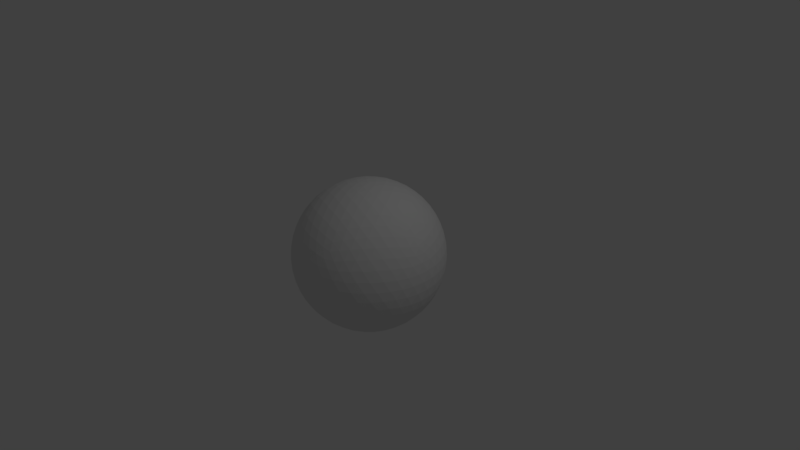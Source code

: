 # Source: InvertedSphere.blend  (saved by Blender 2.79.0; exported with 4.5.12 LTS)
import bpy
from mathutils import Matrix  # noqa: F401  (used for matrix-valued properties, if any)

bpy.ops.wm.read_factory_settings(use_empty=True)
scene = bpy.context.scene
scene.name = 'Scene'

# ---- collections
col_collection_1 = bpy.data.collections.new('Collection 1'); scene.collection.children.link(col_collection_1)

# ---- world
world_world = bpy.data.worlds.new('World'); scene.world = world_world
world_world.color = (0.05088, 0.05088, 0.05088)
world_world.use_sun_shadow = False
world_world.sun_shadow_jitter_overblur = 0.0
world_world.cycles.sampling_method = 'MANUAL'

# ---- cameras
cam_camera = bpy.data.cameras.new('Camera')
cam_camera.clip_end = 100.0
cam_camera.lens = 35.0
cam_camera.sensor_width = 32.0
cam_camera.sensor_height = 18.0
cam_camera.ortho_scale = 7.314
cam_camera.dof.focus_distance = 0.0
cam_camera.dof.aperture_fstop = 128.0

# ---- lights
light_lamp = bpy.data.lights.new('Lamp', 'POINT')
light_lamp.transmission_factor = 0.0
light_lamp.cutoff_distance = 30.0
light_lamp.energy = 100.0
light_lamp.shadow_buffer_clip_start = 1.001
light_lamp.shadow_soft_size = 0.1
light_lamp.shadow_maximum_resolution = 0.006
light_lamp.use_absolute_resolution = True

# ---- meshes
me_icosphere = bpy.data.meshes.new('Icosphere')
me_icosphere.from_pydata([(0.0, 0.0, -1.0), (0.7236, -0.5257, -0.4472), (-0.2764, -0.8506, -0.4472), (-0.8944, 0.0, -0.4472), (-0.2764, 0.8506, -0.4472), (0.7236, 0.5257, -0.4472), (0.2764, -0.8506, 0.4472), (-0.7236, -0.5257, 0.4472), (-0.7236, 0.5257, 0.4472), (0.2764, 0.8506, 0.4472), (0.8944, 0.0, 0.4472), (0.0, 0.0, 1.0), (-0.2579, -0.7939, -0.5507), (-0.2328, -0.7166, -0.6575), (-0.2007, -0.6177, -0.7604), (-0.1625, -0.5, -0.8507), (-0.1204, -0.3706, -0.921), (-0.07761, -0.2389, -0.9679), (-0.03685, -0.1134, -0.9929), (0.09647, -0.07009, -0.9929), (0.2032, -0.1476, -0.9679), (0.3153, -0.229, -0.921), (0.4253, -0.309, -0.8507), (0.5254, -0.3817, -0.7604), (0.6095, -0.4429, -0.6575), (0.6753, -0.4906, -0.5507), (0.6385, -0.604, -0.477), (0.5319, -0.6817, -0.5023), (0.405, -0.7523, -0.5196), (0.2629, -0.809, -0.5257), (0.1146, -0.8467, -0.5196), (-0.02964, -0.8642, -0.5023), (-0.1615, -0.864, -0.477), (0.7718, 0.4205, -0.477), (0.8127, 0.2952, -0.5023), (0.8407, 0.1527, -0.5196), (0.8506, -1.752e-08, -0.5257), (0.8407, -0.1527, -0.5196), (0.8127, -0.2952, -0.5023), (0.7718, -0.4205, -0.477), (0.09647, 0.07009, -0.9929), (0.2032, 0.1476, -0.9679), (0.3153, 0.229, -0.921), (0.4253, 0.309, -0.8507), (0.5254, 0.3817, -0.7604), (0.6095, 0.4429, -0.6575), (0.6753, 0.4906, -0.5507), (-0.8347, 0.0, -0.5507), (-0.7534, 0.0, -0.6575), (-0.6495, 0.0, -0.7604), (-0.5257, 0.0, -0.8507), (-0.3897, 0.0, -0.921), (-0.2511, 0.0, -0.9679), (-0.1192, 0.0, -0.9929), (-0.3772, -0.7939, -0.477), (-0.484, -0.7166, -0.5023), (-0.5904, -0.6177, -0.5196), (-0.6882, -0.5, -0.5257), (-0.7699, -0.3706, -0.5196), (-0.8311, -0.2389, -0.5023), (-0.8716, -0.1134, -0.477), (-0.2579, 0.7939, -0.5507), (-0.2328, 0.7166, -0.6575), (-0.2007, 0.6177, -0.7604), (-0.1625, 0.5, -0.8507), (-0.1204, 0.3706, -0.921), (-0.07761, 0.2389, -0.9679), (-0.03685, 0.1134, -0.9929), (-0.8716, 0.1134, -0.477), (-0.8311, 0.2389, -0.5023), (-0.7699, 0.3706, -0.5196), (-0.6882, 0.5, -0.5257), (-0.5904, 0.6177, -0.5196), (-0.484, 0.7166, -0.5023), (-0.3772, 0.7939, -0.477), (-0.1615, 0.864, -0.477), (-0.02964, 0.8642, -0.5023), (0.1146, 0.8467, -0.5196), (0.2629, 0.809, -0.5257), (0.405, 0.7523, -0.5196), (0.5319, 0.6817, -0.5023), (0.6385, 0.604, -0.477), (0.9312, -0.07009, 0.3577), (0.9566, -0.1476, 0.2511), (0.9647, -0.229, 0.1299), (0.9511, -0.309, -8.759e-09), (0.9151, -0.3817, -0.1299), (0.8607, -0.4429, -0.2512), (0.7945, -0.4906, -0.3577), (0.7945, 0.4906, -0.3577), (0.8607, 0.4429, -0.2512), (0.9151, 0.3817, -0.1299), (0.9511, 0.309, 8.759e-09), (0.9647, 0.229, 0.1299), (0.9566, 0.1476, 0.2511), (0.9312, 0.07009, 0.3577), (0.2211, -0.9073, 0.3577), (0.1552, -0.9554, 0.2512), (0.08028, -0.9883, 0.1299), (-8.759e-09, -1.0, -8.759e-09), (-0.08028, -0.9883, -0.1299), (-0.1552, -0.9554, -0.2512), (-0.2211, -0.9073, -0.3577), (0.7122, -0.604, -0.3577), (0.6872, -0.6817, -0.2512), (0.6458, -0.7523, -0.1299), (0.5878, -0.809, 8.759e-09), (0.5159, -0.8467, 0.1299), (0.436, -0.8642, 0.2512), (0.3544, -0.864, 0.3577), (-0.7945, -0.4906, 0.3577), (-0.8607, -0.4429, 0.2512), (-0.9151, -0.3817, 0.1299), (-0.9511, -0.309, -8.759e-09), (-0.9647, -0.229, -0.1299), (-0.9566, -0.1476, -0.2511), (-0.9312, -0.07009, -0.3577), (-0.3544, -0.864, -0.3577), (-0.436, -0.8642, -0.2512), (-0.5159, -0.8467, -0.1299), (-0.5878, -0.809, 8.759e-09), (-0.6458, -0.7523, 0.1299), (-0.6872, -0.6817, 0.2512), (-0.7122, -0.604, 0.3577), (-0.7122, 0.604, 0.3577), (-0.6872, 0.6817, 0.2512), (-0.6458, 0.7523, 0.1299), (-0.5878, 0.809, -8.759e-09), (-0.5159, 0.8467, -0.1299), (-0.436, 0.8642, -0.2512), (-0.3544, 0.864, -0.3577), (-0.9312, 0.07009, -0.3577), (-0.9566, 0.1476, -0.2511), (-0.9647, 0.229, -0.1299), (-0.9511, 0.309, 8.759e-09), (-0.9151, 0.3817, 0.1299), (-0.8607, 0.4429, 0.2512), (-0.7945, 0.4906, 0.3577), (0.3544, 0.864, 0.3577), (0.436, 0.8642, 0.2512), (0.5159, 0.8467, 0.1299), (0.5878, 0.809, -8.759e-09), (0.6458, 0.7523, -0.1299), (0.6872, 0.6817, -0.2512), (0.7122, 0.604, -0.3577), (-0.2211, 0.9073, -0.3577), (-0.1552, 0.9554, -0.2512), (-0.08028, 0.9883, -0.1299), (8.759e-09, 1.0, 8.759e-09), (0.08028, 0.9883, 0.1299), (0.1552, 0.9554, 0.2512), (0.2211, 0.9073, 0.3577), (0.8716, -0.1134, 0.477), (0.8311, -0.2389, 0.5023), (0.7699, -0.3706, 0.5196), (0.6882, -0.5, 0.5257), (0.5904, -0.6177, 0.5196), (0.484, -0.7166, 0.5023), (0.3772, -0.7939, 0.477), (0.1615, -0.864, 0.477), (0.02964, -0.8642, 0.5023), (-0.1146, -0.8467, 0.5196), (-0.2629, -0.809, 0.5257), (-0.405, -0.7523, 0.5196), (-0.5319, -0.6817, 0.5023), (-0.6385, -0.604, 0.477), (-0.7718, -0.4205, 0.477), (-0.8127, -0.2952, 0.5023), (-0.8407, -0.1527, 0.5196), (-0.8506, 1.752e-08, 0.5257), (-0.8407, 0.1527, 0.5196), (-0.8127, 0.2952, 0.5023), (-0.7718, 0.4205, 0.477), (-0.6385, 0.604, 0.477), (-0.5319, 0.6817, 0.5023), (-0.405, 0.7523, 0.5196), (-0.2629, 0.809, 0.5257), (-0.1146, 0.8467, 0.5196), (0.02964, 0.8642, 0.5023), (0.1615, 0.864, 0.477), (0.3772, 0.7939, 0.477), (0.484, 0.7166, 0.5023), (0.5904, 0.6177, 0.5196), (0.6882, 0.5, 0.5257), (0.7699, 0.3706, 0.5196), (0.8311, 0.2389, 0.5023), (0.8716, 0.1134, 0.477), (0.03685, -0.1134, 0.9929), (0.07761, -0.2389, 0.9679), (0.1204, -0.3706, 0.921), (0.1625, -0.5, 0.8507), (0.2007, -0.6177, 0.7604), (0.2328, -0.7166, 0.6575), (0.2579, -0.7939, 0.5507), (0.8347, 0.0, 0.5507), (0.7534, 0.0, 0.6575), (0.6495, 0.0, 0.7604), (0.5257, 0.0, 0.8507), (0.3897, 0.0, 0.921), (0.2511, 0.0, 0.9679), (0.1192, 0.0, 0.9929), (-0.09647, -0.07009, 0.9929), (-0.2032, -0.1476, 0.9679), (-0.3153, -0.229, 0.921), (-0.4253, -0.309, 0.8507), (-0.5254, -0.3817, 0.7604), (-0.6095, -0.4429, 0.6575), (-0.6753, -0.4906, 0.5507), (-0.09647, 0.07009, 0.9929), (-0.2032, 0.1476, 0.9679), (-0.3153, 0.229, 0.921), (-0.4253, 0.309, 0.8507), (-0.5254, 0.3817, 0.7604), (-0.6095, 0.4429, 0.6575), (-0.6753, 0.4906, 0.5507), (0.03685, 0.1134, 0.9929), (0.07761, 0.2389, 0.9679), (0.1204, 0.3706, 0.921), (0.1625, 0.5, 0.8507), (0.2007, 0.6177, 0.7604), (0.2328, 0.7166, 0.6575), (0.2579, 0.7939, 0.5507), (0.1662, 0.1207, 0.9787), (0.3072, 0.1265, 0.9432), (0.2152, 0.253, 0.9432), (0.4514, 0.1297, 0.8829), (0.3618, 0.2629, 0.8944), (0.2629, 0.3892, 0.8829), (0.5878, 0.1297, 0.7985), (0.5067, 0.2664, 0.8199), (0.41, 0.3996, 0.8199), (0.305, 0.5189, 0.7986), (0.7063, 0.1265, 0.6966), (0.6382, 0.2629, 0.7236), (0.55, 0.3996, 0.7334), (0.4472, 0.5257, 0.7236), (0.3386, 0.6326, 0.6966), (0.801, 0.1208, 0.5863), (0.7474, 0.253, 0.6143), (0.6721, 0.3892, 0.6299), (0.5778, 0.5189, 0.6299), (0.4716, 0.6326, 0.6143), (0.3624, 0.7245, 0.5863), (-0.06348, 0.1954, 0.9787), (-0.02541, 0.3312, 0.9432), (-0.1741, 0.2829, 0.9432), (0.0161, 0.4694, 0.8829), (-0.1382, 0.4253, 0.8944), (-0.2889, 0.3703, 0.8829), (0.05825, 0.5991, 0.7986), (-0.09678, 0.5642, 0.8199), (-0.2534, 0.5134, 0.8199), (-0.3993, 0.4504, 0.7986), (0.09791, 0.7108, 0.6966), (-0.05279, 0.6882, 0.7236), (-0.2101, 0.6466, 0.7334), (-0.3618, 0.5878, 0.7236), (-0.497, 0.5175, 0.6966), (0.1327, 0.7991, 0.5863), (-0.009708, 0.789, 0.6143), (-0.1625, 0.7595, 0.6299), (-0.315, 0.7099, 0.6299), (-0.4559, 0.644, 0.6143), (-0.5771, 0.5685, 0.5863), (-0.2054, 0.0, 0.9787), (-0.3229, 0.07819, 0.9432), (-0.3229, -0.07819, 0.9432), (-0.4414, 0.1604, 0.8829), (-0.4472, -1.567e-08, 0.8944), (-0.4414, -0.1604, 0.8829), (-0.5518, 0.2405, 0.7986), (-0.5665, 0.08232, 0.8199), (-0.5665, -0.08232, 0.8199), (-0.5518, -0.2405, 0.7986), (-0.6457, 0.3128, 0.6966), (-0.6708, 0.1625, 0.7236), (-0.6798, -1.662e-08, 0.7334), (-0.6708, -0.1625, 0.7236), (-0.6457, -0.3128, 0.6966), (-0.719, 0.3731, 0.5863), (-0.7534, 0.2346, 0.6143), (-0.7725, 0.08018, 0.6299), (-0.7725, -0.08018, 0.6299), (-0.7534, -0.2346, 0.6143), (-0.719, -0.3731, 0.5863), (-0.06348, -0.1954, 0.9787), (-0.1741, -0.2829, 0.9432), (-0.02541, -0.3312, 0.9432), (-0.2889, -0.3703, 0.8829), (-0.1382, -0.4253, 0.8944), (0.0161, -0.4694, 0.8829), (-0.3993, -0.4504, 0.7986), (-0.2534, -0.5134, 0.8199), (-0.09678, -0.5642, 0.8199), (0.05825, -0.5991, 0.7986), (-0.497, -0.5175, 0.6966), (-0.3618, -0.5878, 0.7236), (-0.2101, -0.6466, 0.7334), (-0.05279, -0.6882, 0.7236), (0.09791, -0.7108, 0.6966), (-0.5771, -0.5685, 0.5863), (-0.4559, -0.644, 0.6143), (-0.315, -0.7099, 0.6299), (-0.1625, -0.7595, 0.6299), (-0.009708, -0.789, 0.6143), (0.1327, -0.7991, 0.5863), (0.1662, -0.1207, 0.9787), (0.2152, -0.253, 0.9432), (0.3072, -0.1265, 0.9432), (0.2629, -0.3892, 0.8829), (0.3618, -0.2629, 0.8944), (0.4514, -0.1297, 0.8829), (0.305, -0.5189, 0.7986), (0.41, -0.3996, 0.8199), (0.5067, -0.2664, 0.8199), (0.5878, -0.1297, 0.7985), (0.3386, -0.6326, 0.6966), (0.4472, -0.5257, 0.7236), (0.55, -0.3996, 0.7334), (0.6382, -0.2629, 0.7236), (0.7063, -0.1265, 0.6966), (0.3624, -0.7245, 0.5863), (0.4716, -0.6326, 0.6143), (0.5778, -0.5189, 0.6299), (0.6721, -0.3892, 0.6299), (0.7474, -0.253, 0.6143), (0.801, -0.1208, 0.5863), (0.9037, 0.1954, 0.3809), (0.9215, 0.2829, 0.2661), (0.855, 0.3312, 0.3991), (0.9189, 0.3703, 0.1364), (0.8618, 0.4253, 0.2764), (0.7824, 0.4694, 0.4092), (0.8928, 0.4504, -3.13e-08), (0.8467, 0.5134, 0.1401), (0.7766, 0.5643, 0.2801), (0.6882, 0.5991, 0.4092), (0.8453, 0.5175, -0.133), (0.809, 0.5878, 0.0), (0.7499, 0.6466, 0.1401), (0.6708, 0.6882, 0.2764), (0.5792, 0.7108, 0.3991), (0.7825, 0.5685, -0.2539), (0.7534, 0.644, -0.133), (0.7043, 0.7099, 5.114e-08), (0.6361, 0.7595, 0.1364), (0.5538, 0.789, 0.2661), (0.4651, 0.7991, 0.3809), (0.09345, 0.9199, 0.3809), (0.0157, 0.9638, 0.2661), (-0.05082, 0.9155, 0.3991), (-0.0682, 0.9883, 0.1364), (-0.1382, 0.9511, 0.2764), (-0.2046, 0.8892, 0.4092), (-0.1525, 0.9883, -3.443e-07), (-0.2266, 0.9639, 0.1401), (-0.2966, 0.913, 0.2801), (-0.3571, 0.8396, 0.4092), (-0.2309, 0.9638, -0.133), (-0.309, 0.9511, -4.92e-07), (-0.3832, 0.913, 0.1401), (-0.4472, 0.8506, 0.2764), (-0.497, 0.7705, 0.3991), (-0.2989, 0.9199, -0.2539), (-0.3797, 0.9155, -0.133), (-0.4575, 0.8892, -3.835e-07), (-0.5257, 0.8396, 0.1364), (-0.5792, 0.7705, 0.2661), (-0.6163, 0.6893, 0.3809), (-0.846, 0.3731, 0.3809), (-0.9118, 0.3128, 0.2661), (-0.8864, 0.2346, 0.3991), (-0.961, 0.2405, 0.1364), (-0.9472, 0.1625, 0.2764), (-0.9089, 0.08018, 0.4092), (-0.9871, 0.1604, 1.095e-07), (-0.9867, 0.08232, 0.1401), (-0.96, -8.034e-08, 0.2801), (-0.9089, -0.08018, 0.4092), (-0.988, 0.07819, -0.133), (-1.0, -3.608e-07, 6.396e-07), (-0.9867, -0.08232, 0.1401), (-0.9472, -0.1625, 0.2764), (-0.8864, -0.2346, 0.3991), (-0.9672, -4.046e-07, -0.2539), (-0.988, -0.07819, -0.133), (-0.9871, -0.1604, 1.457e-06), (-0.961, -0.2405, 0.1364), (-0.9118, -0.3128, 0.2661), (-0.846, -0.3731, 0.3809), (-0.6163, -0.6893, 0.3809), (-0.5792, -0.7705, 0.2661), (-0.497, -0.7705, 0.3991), (-0.5257, -0.8396, 0.1364), (-0.4472, -0.8506, 0.2764), (-0.3571, -0.8396, 0.4092), (-0.4575, -0.8892, -6.26e-07), (-0.3832, -0.913, 0.1401), (-0.2966, -0.913, 0.2801), (-0.2046, -0.8892, 0.4092), (-0.3797, -0.9155, -0.133), (-0.309, -0.9511, -7.872e-07), (-0.2266, -0.9639, 0.1401), (-0.1382, -0.9511, 0.2764), (-0.05082, -0.9155, 0.3991), (-0.2989, -0.9199, -0.2539), (-0.2309, -0.9638, -0.133), (-0.1525, -0.9883, -4.943e-07), (-0.06821, -0.9883, 0.1364), (0.0157, -0.9638, 0.2661), (0.09345, -0.9199, 0.3809), (0.4651, -0.7991, 0.3809), (0.5538, -0.789, 0.2661), (0.5792, -0.7108, 0.3991), (0.6361, -0.7595, 0.1364), (0.6708, -0.6882, 0.2764), (0.6882, -0.5991, 0.4092), (0.7043, -0.7099, -1.095e-06), (0.7499, -0.6466, 0.1401), (0.7766, -0.5643, 0.2801), (0.7824, -0.4694, 0.4092), (0.7534, -0.644, -0.133), (0.809, -0.5878, -1.902e-06), (0.8467, -0.5134, 0.1401), (0.8618, -0.4253, 0.2764), (0.855, -0.3312, 0.3991), (0.7825, -0.5685, -0.2539), (0.8453, -0.5175, -0.133), (0.8928, -0.4504, -2.276e-06), (0.9189, -0.3703, 0.1364), (0.9215, -0.2829, 0.2661), (0.9037, -0.1954, 0.3809), (0.2989, 0.9199, 0.2539), (0.3797, 0.9155, 0.133), (0.2309, 0.9638, 0.133), (0.4575, 0.8892, -4.545e-09), (0.309, 0.9511, -1.307e-14), (0.1525, 0.9883, 4.545e-09), (0.5257, 0.8396, -0.1364), (0.3832, 0.913, -0.1401), (0.2266, 0.9639, -0.1401), (0.06821, 0.9883, -0.1364), (0.5792, 0.7705, -0.2661), (0.4472, 0.8506, -0.2764), (0.2966, 0.913, -0.2801), (0.1382, 0.9511, -0.2764), (-0.0157, 0.9638, -0.2661), (0.6163, 0.6893, -0.3809), (0.497, 0.7705, -0.3991), (0.3571, 0.8396, -0.4092), (0.2046, 0.8892, -0.4092), (0.05082, 0.9155, -0.3991), (-0.09345, 0.9199, -0.3809), (-0.7825, 0.5685, 0.2539), (-0.7534, 0.644, 0.133), (-0.8453, 0.5175, 0.133), (-0.7043, 0.7099, -4.545e-09), (-0.809, 0.5878, -3.922e-14), (-0.8928, 0.4504, 4.545e-09), (-0.6361, 0.7595, -0.1364), (-0.7499, 0.6466, -0.1401), (-0.8467, 0.5134, -0.1401), (-0.9189, 0.3703, -0.1364), (-0.5538, 0.789, -0.2661), (-0.6708, 0.6882, -0.2764), (-0.7766, 0.5643, -0.2801), (-0.8618, 0.4253, -0.2764), (-0.9215, 0.2829, -0.2661), (-0.4651, 0.7991, -0.3809), (-0.5792, 0.7108, -0.3991), (-0.6882, 0.5991, -0.4092), (-0.7824, 0.4694, -0.4092), (-0.855, 0.3312, -0.3991), (-0.9037, 0.1954, -0.3809), (-0.7825, -0.5685, 0.2539), (-0.8453, -0.5175, 0.133), (-0.7534, -0.644, 0.133), (-0.8928, -0.4504, -4.545e-09), (-0.809, -0.5878, 4.016e-14), (-0.7043, -0.7099, 4.545e-09), (-0.9189, -0.3703, -0.1364), (-0.8467, -0.5134, -0.1401), (-0.7499, -0.6466, -0.1401), (-0.6361, -0.7595, -0.1364), (-0.9215, -0.2829, -0.2661), (-0.8618, -0.4253, -0.2764), (-0.7766, -0.5643, -0.2801), (-0.6708, -0.6882, -0.2764), (-0.5538, -0.789, -0.2661), (-0.9037, -0.1954, -0.3809), (-0.855, -0.3312, -0.3991), (-0.7824, -0.4694, -0.4092), (-0.6882, -0.5991, -0.4092), (-0.5792, -0.7108, -0.3991), (-0.4651, -0.7991, -0.3809), (0.2989, -0.9199, 0.2539), (0.2309, -0.9638, 0.133), (0.3797, -0.9155, 0.133), (0.1525, -0.9883, -4.545e-09), (0.309, -0.9511, 1.401e-14), (0.4575, -0.8892, 4.545e-09), (0.06821, -0.9883, -0.1364), (0.2266, -0.9639, -0.1401), (0.3832, -0.913, -0.1401), (0.5257, -0.8396, -0.1364), (-0.0157, -0.9638, -0.2661), (0.1382, -0.9511, -0.2764), (0.2966, -0.913, -0.2801), (0.4472, -0.8506, -0.2764), (0.5792, -0.7705, -0.2661), (-0.09345, -0.9199, -0.3809), (0.05082, -0.9155, -0.3991), (0.2046, -0.8892, -0.4092), (0.3571, -0.8396, -0.4092), (0.497, -0.7705, -0.3991), (0.6163, -0.6893, -0.3809), (0.9672, -1.507e-08, 0.2539), (0.988, -0.07819, 0.133), (0.988, 0.07819, 0.133), (0.9871, -0.1604, -4.545e-09), (1.0, -1.567e-08, 4.669e-16), (0.9871, 0.1604, 4.545e-09), (0.961, -0.2405, -0.1364), (0.9867, -0.08232, -0.1401), (0.9867, 0.08232, -0.1401), (0.961, 0.2405, -0.1364), (0.9118, -0.3128, -0.2661), (0.9472, -0.1625, -0.2764), (0.96, -3.324e-08, -0.2801), (0.9472, 0.1625, -0.2764), (0.9118, 0.3128, -0.2661), (0.846, -0.3731, -0.3809), (0.8864, -0.2346, -0.3991), (0.9089, -0.08018, -0.4092), (0.9089, 0.08018, -0.4092), (0.8864, 0.2346, -0.3991), (0.846, 0.3731, -0.3809), (0.5771, 0.5685, -0.5863), (0.497, 0.5175, -0.6966), (0.4559, 0.644, -0.6143), (0.3993, 0.4504, -0.7986), (0.3618, 0.5878, -0.7236), (0.315, 0.7099, -0.6299), (0.2889, 0.3703, -0.8829), (0.2534, 0.5134, -0.8199), (0.2101, 0.6466, -0.7334), (0.1625, 0.7595, -0.6299), (0.1741, 0.2829, -0.9432), (0.1382, 0.4253, -0.8944), (0.09678, 0.5642, -0.8199), (0.05279, 0.6882, -0.7236), (0.009708, 0.789, -0.6143), (0.06348, 0.1954, -0.9787), (0.02541, 0.3312, -0.9432), (-0.0161, 0.4694, -0.8829), (-0.05825, 0.5991, -0.7986), (-0.09792, 0.7108, -0.6966), (-0.1327, 0.7991, -0.5863), (-0.3624, 0.7245, -0.5863), (-0.3386, 0.6326, -0.6966), (-0.4716, 0.6326, -0.6143), (-0.305, 0.5189, -0.7986), (-0.4472, 0.5257, -0.7236), (-0.5778, 0.5189, -0.6299), (-0.2629, 0.3892, -0.8829), (-0.41, 0.3996, -0.8199), (-0.55, 0.3996, -0.7334), (-0.6721, 0.3892, -0.6299), (-0.2152, 0.253, -0.9432), (-0.3618, 0.2629, -0.8944), (-0.5067, 0.2664, -0.8199), (-0.6382, 0.2629, -0.7236), (-0.7474, 0.253, -0.6143), (-0.1662, 0.1207, -0.9787), (-0.3072, 0.1265, -0.9432), (-0.4514, 0.1297, -0.8829), (-0.5878, 0.1297, -0.7985), (-0.7063, 0.1265, -0.6966), (-0.801, 0.1207, -0.5863), (-0.801, -0.1207, -0.5863), (-0.7063, -0.1265, -0.6966), (-0.7474, -0.253, -0.6143), (-0.5878, -0.1297, -0.7985), (-0.6382, -0.2629, -0.7236), (-0.6721, -0.3892, -0.6299), (-0.4514, -0.1297, -0.8829), (-0.5067, -0.2664, -0.8199), (-0.55, -0.3996, -0.7334), (-0.5778, -0.5189, -0.6299), (-0.3072, -0.1265, -0.9432), (-0.3618, -0.2629, -0.8944), (-0.41, -0.3996, -0.8199), (-0.4472, -0.5257, -0.7236), (-0.4716, -0.6326, -0.6143), (-0.1662, -0.1208, -0.9787), (-0.2152, -0.253, -0.9432), (-0.2629, -0.3892, -0.8829), (-0.305, -0.5189, -0.7986), (-0.3386, -0.6326, -0.6966), (-0.3624, -0.7245, -0.5863), (0.719, 0.3731, -0.5863), (0.7534, 0.2346, -0.6143), (0.6457, 0.3128, -0.6966), (0.7725, 0.08018, -0.6299), (0.6708, 0.1625, -0.7236), (0.5518, 0.2405, -0.7986), (0.7725, -0.08018, -0.6299), (0.6798, -4.82e-07, -0.7334), (0.5665, 0.08232, -0.8199), (0.4414, 0.1604, -0.8829), (0.7534, -0.2346, -0.6143), (0.6708, -0.1625, -0.7236), (0.5665, -0.08232, -0.8199), (0.4472, -7.38e-07, -0.8944), (0.3229, 0.07819, -0.9432), (0.719, -0.3731, -0.5863), (0.6457, -0.3128, -0.6966), (0.5518, -0.2405, -0.7985), (0.4414, -0.1604, -0.8829), (0.3229, -0.07819, -0.9432), (0.2054, -5.632e-07, -0.9787), (-0.1327, -0.7991, -0.5863), (-0.09791, -0.7108, -0.6966), (0.009709, -0.789, -0.6143), (-0.05825, -0.5991, -0.7986), (0.05279, -0.6882, -0.7236), (0.1625, -0.7595, -0.6299), (-0.0161, -0.4694, -0.8829), (0.09678, -0.5642, -0.8199), (0.2101, -0.6466, -0.7334), (0.315, -0.7099, -0.6299), (0.02541, -0.3312, -0.9432), (0.1382, -0.4253, -0.8944), (0.2534, -0.5134, -0.8199), (0.3618, -0.5878, -0.7236), (0.4559, -0.644, -0.6143), (0.06348, -0.1954, -0.9787), (0.1741, -0.2829, -0.9432), (0.2889, -0.3703, -0.8829), (0.3993, -0.4504, -0.7986), (0.497, -0.5175, -0.6966), (0.5771, -0.5685, -0.5863)], [], [(0, 18, 19), (1, 39, 25), (0, 53, 18), (0, 67, 53), (0, 40, 67), (1, 88, 39), (2, 102, 32), (3, 116, 60), (4, 130, 74), (5, 144, 81), (1, 103, 88), (2, 117, 102), (3, 131, 116), (4, 145, 130), (5, 89, 144), (6, 193, 158), (7, 207, 165), (8, 214, 172), (9, 221, 179), (10, 194, 186), (200, 11, 215), (199, 200, 222), (198, 199, 223), (197, 198, 225), (196, 197, 228), (195, 196, 232), (194, 195, 237), (200, 215, 222), (222, 215, 216), (199, 222, 223), (223, 222, 224), (222, 216, 224), (224, 216, 217), (198, 223, 225), (225, 223, 226), (223, 224, 226), (226, 224, 227), (224, 217, 227), (227, 217, 218), (197, 225, 228), (228, 225, 229), (225, 226, 229), (229, 226, 230), (226, 227, 230), (230, 227, 231), (227, 218, 231), (231, 218, 219), (196, 228, 232), (232, 228, 233), (228, 229, 233), (233, 229, 234), (229, 230, 234), (234, 230, 235), (230, 231, 235), (235, 231, 236), (231, 219, 236), (236, 219, 220), (195, 232, 237), (237, 232, 238), (232, 233, 238), (238, 233, 239), (233, 234, 239), (239, 234, 240), (234, 235, 240), (240, 235, 241), (235, 236, 241), (241, 236, 242), (236, 220, 242), (242, 220, 221), (194, 237, 186), (186, 237, 185), (237, 238, 185), (185, 238, 184), (238, 239, 184), (184, 239, 183), (239, 240, 183), (183, 240, 182), (240, 241, 182), (182, 241, 181), (241, 242, 181), (181, 242, 180), (242, 221, 180), (180, 221, 9), (215, 11, 208), (216, 215, 243), (217, 216, 244), (218, 217, 246), (219, 218, 249), (220, 219, 253), (221, 220, 258), (215, 208, 243), (243, 208, 209), (216, 243, 244), (244, 243, 245), (243, 209, 245), (245, 209, 210), (217, 244, 246), (246, 244, 247), (244, 245, 247), (247, 245, 248), (245, 210, 248), (248, 210, 211), (218, 246, 249), (249, 246, 250), (246, 247, 250), (250, 247, 251), (247, 248, 251), (251, 248, 252), (248, 211, 252), (252, 211, 212), (219, 249, 253), (253, 249, 254), (249, 250, 254), (254, 250, 255), (250, 251, 255), (255, 251, 256), (251, 252, 256), (256, 252, 257), (252, 212, 257), (257, 212, 213), (220, 253, 258), (258, 253, 259), (253, 254, 259), (259, 254, 260), (254, 255, 260), (260, 255, 261), (255, 256, 261), (261, 256, 262), (256, 257, 262), (262, 257, 263), (257, 213, 263), (263, 213, 214), (221, 258, 179), (179, 258, 178), (258, 259, 178), (178, 259, 177), (259, 260, 177), (177, 260, 176), (260, 261, 176), (176, 261, 175), (261, 262, 175), (175, 262, 174), (262, 263, 174), (174, 263, 173), (263, 214, 173), (173, 214, 8), (208, 11, 201), (209, 208, 264), (210, 209, 265), (211, 210, 267), (212, 211, 270), (213, 212, 274), (214, 213, 279), (208, 201, 264), (264, 201, 202), (209, 264, 265), (265, 264, 266), (264, 202, 266), (266, 202, 203), (210, 265, 267), (267, 265, 268), (265, 266, 268), (268, 266, 269), (266, 203, 269), (269, 203, 204), (211, 267, 270), (270, 267, 271), (267, 268, 271), (271, 268, 272), (268, 269, 272), (272, 269, 273), (269, 204, 273), (273, 204, 205), (212, 270, 274), (274, 270, 275), (270, 271, 275), (275, 271, 276), (271, 272, 276), (276, 272, 277), (272, 273, 277), (277, 273, 278), (273, 205, 278), (278, 205, 206), (213, 274, 279), (279, 274, 280), (274, 275, 280), (280, 275, 281), (275, 276, 281), (281, 276, 282), (276, 277, 282), (282, 277, 283), (277, 278, 283), (283, 278, 284), (278, 206, 284), (284, 206, 207), (214, 279, 172), (172, 279, 171), (279, 280, 171), (171, 280, 170), (280, 281, 170), (170, 281, 169), (281, 282, 169), (169, 282, 168), (282, 283, 168), (168, 283, 167), (283, 284, 167), (167, 284, 166), (284, 207, 166), (166, 207, 7), (201, 11, 187), (202, 201, 285), (203, 202, 286), (204, 203, 288), (205, 204, 291), (206, 205, 295), (207, 206, 300), (201, 187, 285), (285, 187, 188), (202, 285, 286), (286, 285, 287), (285, 188, 287), (287, 188, 189), (203, 286, 288), (288, 286, 289), (286, 287, 289), (289, 287, 290), (287, 189, 290), (290, 189, 190), (204, 288, 291), (291, 288, 292), (288, 289, 292), (292, 289, 293), (289, 290, 293), (293, 290, 294), (290, 190, 294), (294, 190, 191), (205, 291, 295), (295, 291, 296), (291, 292, 296), (296, 292, 297), (292, 293, 297), (297, 293, 298), (293, 294, 298), (298, 294, 299), (294, 191, 299), (299, 191, 192), (206, 295, 300), (300, 295, 301), (295, 296, 301), (301, 296, 302), (296, 297, 302), (302, 297, 303), (297, 298, 303), (303, 298, 304), (298, 299, 304), (304, 299, 305), (299, 192, 305), (305, 192, 193), (207, 300, 165), (165, 300, 164), (300, 301, 164), (164, 301, 163), (301, 302, 163), (163, 302, 162), (302, 303, 162), (162, 303, 161), (303, 304, 161), (161, 304, 160), (304, 305, 160), (160, 305, 159), (305, 193, 159), (159, 193, 6), (187, 11, 200), (188, 187, 306), (189, 188, 307), (190, 189, 309), (191, 190, 312), (192, 191, 316), (193, 192, 321), (187, 200, 306), (306, 200, 199), (188, 306, 307), (307, 306, 308), (306, 199, 308), (308, 199, 198), (189, 307, 309), (309, 307, 310), (307, 308, 310), (310, 308, 311), (308, 198, 311), (311, 198, 197), (190, 309, 312), (312, 309, 313), (309, 310, 313), (313, 310, 314), (310, 311, 314), (314, 311, 315), (311, 197, 315), (315, 197, 196), (191, 312, 316), (316, 312, 317), (312, 313, 317), (317, 313, 318), (313, 314, 318), (318, 314, 319), (314, 315, 319), (319, 315, 320), (315, 196, 320), (320, 196, 195), (192, 316, 321), (321, 316, 322), (316, 317, 322), (322, 317, 323), (317, 318, 323), (323, 318, 324), (318, 319, 324), (324, 319, 325), (319, 320, 325), (325, 320, 326), (320, 195, 326), (326, 195, 194), (193, 321, 158), (158, 321, 157), (321, 322, 157), (157, 322, 156), (322, 323, 156), (156, 323, 155), (323, 324, 155), (155, 324, 154), (324, 325, 154), (154, 325, 153), (325, 326, 153), (153, 326, 152), (326, 194, 152), (152, 194, 10), (95, 10, 186), (94, 95, 327), (93, 94, 328), (92, 93, 330), (91, 92, 333), (90, 91, 337), (89, 90, 342), (95, 186, 327), (327, 186, 185), (94, 327, 328), (328, 327, 329), (327, 185, 329), (329, 185, 184), (93, 328, 330), (330, 328, 331), (328, 329, 331), (331, 329, 332), (329, 184, 332), (332, 184, 183), (92, 330, 333), (333, 330, 334), (330, 331, 334), (334, 331, 335), (331, 332, 335), (335, 332, 336), (332, 183, 336), (336, 183, 182), (91, 333, 337), (337, 333, 338), (333, 334, 338), (338, 334, 339), (334, 335, 339), (339, 335, 340), (335, 336, 340), (340, 336, 341), (336, 182, 341), (341, 182, 181), (90, 337, 342), (342, 337, 343), (337, 338, 343), (343, 338, 344), (338, 339, 344), (344, 339, 345), (339, 340, 345), (345, 340, 346), (340, 341, 346), (346, 341, 347), (341, 181, 347), (347, 181, 180), (89, 342, 144), (144, 342, 143), (342, 343, 143), (143, 343, 142), (343, 344, 142), (142, 344, 141), (344, 345, 141), (141, 345, 140), (345, 346, 140), (140, 346, 139), (346, 347, 139), (139, 347, 138), (347, 180, 138), (138, 180, 9), (151, 9, 179), (150, 151, 348), (149, 150, 349), (148, 149, 351), (147, 148, 354), (146, 147, 358), (145, 146, 363), (151, 179, 348), (348, 179, 178), (150, 348, 349), (349, 348, 350), (348, 178, 350), (350, 178, 177), (149, 349, 351), (351, 349, 352), (349, 350, 352), (352, 350, 353), (350, 177, 353), (353, 177, 176), (148, 351, 354), (354, 351, 355), (351, 352, 355), (355, 352, 356), (352, 353, 356), (356, 353, 357), (353, 176, 357), (357, 176, 175), (147, 354, 358), (358, 354, 359), (354, 355, 359), (359, 355, 360), (355, 356, 360), (360, 356, 361), (356, 357, 361), (361, 357, 362), (357, 175, 362), (362, 175, 174), (146, 358, 363), (363, 358, 364), (358, 359, 364), (364, 359, 365), (359, 360, 365), (365, 360, 366), (360, 361, 366), (366, 361, 367), (361, 362, 367), (367, 362, 368), (362, 174, 368), (368, 174, 173), (145, 363, 130), (130, 363, 129), (363, 364, 129), (129, 364, 128), (364, 365, 128), (128, 365, 127), (365, 366, 127), (127, 366, 126), (366, 367, 126), (126, 367, 125), (367, 368, 125), (125, 368, 124), (368, 173, 124), (124, 173, 8), (137, 8, 172), (136, 137, 369), (135, 136, 370), (134, 135, 372), (133, 134, 375), (132, 133, 379), (131, 132, 384), (137, 172, 369), (369, 172, 171), (136, 369, 370), (370, 369, 371), (369, 171, 371), (371, 171, 170), (135, 370, 372), (372, 370, 373), (370, 371, 373), (373, 371, 374), (371, 170, 374), (374, 170, 169), (134, 372, 375), (375, 372, 376), (372, 373, 376), (376, 373, 377), (373, 374, 377), (377, 374, 378), (374, 169, 378), (378, 169, 168), (133, 375, 379), (379, 375, 380), (375, 376, 380), (380, 376, 381), (376, 377, 381), (381, 377, 382), (377, 378, 382), (382, 378, 383), (378, 168, 383), (383, 168, 167), (132, 379, 384), (384, 379, 385), (379, 380, 385), (385, 380, 386), (380, 381, 386), (386, 381, 387), (381, 382, 387), (387, 382, 388), (382, 383, 388), (388, 383, 389), (383, 167, 389), (389, 167, 166), (131, 384, 116), (116, 384, 115), (384, 385, 115), (115, 385, 114), (385, 386, 114), (114, 386, 113), (386, 387, 113), (113, 387, 112), (387, 388, 112), (112, 388, 111), (388, 389, 111), (111, 389, 110), (389, 166, 110), (110, 166, 7), (123, 7, 165), (122, 123, 390), (121, 122, 391), (120, 121, 393), (119, 120, 396), (118, 119, 400), (117, 118, 405), (123, 165, 390), (390, 165, 164), (122, 390, 391), (391, 390, 392), (390, 164, 392), (392, 164, 163), (121, 391, 393), (393, 391, 394), (391, 392, 394), (394, 392, 395), (392, 163, 395), (395, 163, 162), (120, 393, 396), (396, 393, 397), (393, 394, 397), (397, 394, 398), (394, 395, 398), (398, 395, 399), (395, 162, 399), (399, 162, 161), (119, 396, 400), (400, 396, 401), (396, 397, 401), (401, 397, 402), (397, 398, 402), (402, 398, 403), (398, 399, 403), (403, 399, 404), (399, 161, 404), (404, 161, 160), (118, 400, 405), (405, 400, 406), (400, 401, 406), (406, 401, 407), (401, 402, 407), (407, 402, 408), (402, 403, 408), (408, 403, 409), (403, 404, 409), (409, 404, 410), (404, 160, 410), (410, 160, 159), (117, 405, 102), (102, 405, 101), (405, 406, 101), (101, 406, 100), (406, 407, 100), (100, 407, 99), (407, 408, 99), (99, 408, 98), (408, 409, 98), (98, 409, 97), (409, 410, 97), (97, 410, 96), (410, 159, 96), (96, 159, 6), (109, 6, 158), (108, 109, 411), (107, 108, 412), (106, 107, 414), (105, 106, 417), (104, 105, 421), (103, 104, 426), (109, 158, 411), (411, 158, 157), (108, 411, 412), (412, 411, 413), (411, 157, 413), (413, 157, 156), (107, 412, 414), (414, 412, 415), (412, 413, 415), (415, 413, 416), (413, 156, 416), (416, 156, 155), (106, 414, 417), (417, 414, 418), (414, 415, 418), (418, 415, 419), (415, 416, 419), (419, 416, 420), (416, 155, 420), (420, 155, 154), (105, 417, 421), (421, 417, 422), (417, 418, 422), (422, 418, 423), (418, 419, 423), (423, 419, 424), (419, 420, 424), (424, 420, 425), (420, 154, 425), (425, 154, 153), (104, 421, 426), (426, 421, 427), (421, 422, 427), (427, 422, 428), (422, 423, 428), (428, 423, 429), (423, 424, 429), (429, 424, 430), (424, 425, 430), (430, 425, 431), (425, 153, 431), (431, 153, 152), (103, 426, 88), (88, 426, 87), (426, 427, 87), (87, 427, 86), (427, 428, 86), (86, 428, 85), (428, 429, 85), (85, 429, 84), (429, 430, 84), (84, 430, 83), (430, 431, 83), (83, 431, 82), (431, 152, 82), (82, 152, 10), (138, 9, 151), (139, 138, 432), (140, 139, 433), (141, 140, 435), (142, 141, 438), (143, 142, 442), (144, 143, 447), (138, 151, 432), (432, 151, 150), (139, 432, 433), (433, 432, 434), (432, 150, 434), (434, 150, 149), (140, 433, 435), (435, 433, 436), (433, 434, 436), (436, 434, 437), (434, 149, 437), (437, 149, 148), (141, 435, 438), (438, 435, 439), (435, 436, 439), (439, 436, 440), (436, 437, 440), (440, 437, 441), (437, 148, 441), (441, 148, 147), (142, 438, 442), (442, 438, 443), (438, 439, 443), (443, 439, 444), (439, 440, 444), (444, 440, 445), (440, 441, 445), (445, 441, 446), (441, 147, 446), (446, 147, 146), (143, 442, 447), (447, 442, 448), (442, 443, 448), (448, 443, 449), (443, 444, 449), (449, 444, 450), (444, 445, 450), (450, 445, 451), (445, 446, 451), (451, 446, 452), (446, 146, 452), (452, 146, 145), (144, 447, 81), (81, 447, 80), (447, 448, 80), (80, 448, 79), (448, 449, 79), (79, 449, 78), (449, 450, 78), (78, 450, 77), (450, 451, 77), (77, 451, 76), (451, 452, 76), (76, 452, 75), (452, 145, 75), (75, 145, 4), (124, 8, 137), (125, 124, 453), (126, 125, 454), (127, 126, 456), (128, 127, 459), (129, 128, 463), (130, 129, 468), (124, 137, 453), (453, 137, 136), (125, 453, 454), (454, 453, 455), (453, 136, 455), (455, 136, 135), (126, 454, 456), (456, 454, 457), (454, 455, 457), (457, 455, 458), (455, 135, 458), (458, 135, 134), (127, 456, 459), (459, 456, 460), (456, 457, 460), (460, 457, 461), (457, 458, 461), (461, 458, 462), (458, 134, 462), (462, 134, 133), (128, 459, 463), (463, 459, 464), (459, 460, 464), (464, 460, 465), (460, 461, 465), (465, 461, 466), (461, 462, 466), (466, 462, 467), (462, 133, 467), (467, 133, 132), (129, 463, 468), (468, 463, 469), (463, 464, 469), (469, 464, 470), (464, 465, 470), (470, 465, 471), (465, 466, 471), (471, 466, 472), (466, 467, 472), (472, 467, 473), (467, 132, 473), (473, 132, 131), (130, 468, 74), (74, 468, 73), (468, 469, 73), (73, 469, 72), (469, 470, 72), (72, 470, 71), (470, 471, 71), (71, 471, 70), (471, 472, 70), (70, 472, 69), (472, 473, 69), (69, 473, 68), (473, 131, 68), (68, 131, 3), (110, 7, 123), (111, 110, 474), (112, 111, 475), (113, 112, 477), (114, 113, 480), (115, 114, 484), (116, 115, 489), (110, 123, 474), (474, 123, 122), (111, 474, 475), (475, 474, 476), (474, 122, 476), (476, 122, 121), (112, 475, 477), (477, 475, 478), (475, 476, 478), (478, 476, 479), (476, 121, 479), (479, 121, 120), (113, 477, 480), (480, 477, 481), (477, 478, 481), (481, 478, 482), (478, 479, 482), (482, 479, 483), (479, 120, 483), (483, 120, 119), (114, 480, 484), (484, 480, 485), (480, 481, 485), (485, 481, 486), (481, 482, 486), (486, 482, 487), (482, 483, 487), (487, 483, 488), (483, 119, 488), (488, 119, 118), (115, 484, 489), (489, 484, 490), (484, 485, 490), (490, 485, 491), (485, 486, 491), (491, 486, 492), (486, 487, 492), (492, 487, 493), (487, 488, 493), (493, 488, 494), (488, 118, 494), (494, 118, 117), (116, 489, 60), (60, 489, 59), (489, 490, 59), (59, 490, 58), (490, 491, 58), (58, 491, 57), (491, 492, 57), (57, 492, 56), (492, 493, 56), (56, 493, 55), (493, 494, 55), (55, 494, 54), (494, 117, 54), (54, 117, 2), (96, 6, 109), (97, 96, 495), (98, 97, 496), (99, 98, 498), (100, 99, 501), (101, 100, 505), (102, 101, 510), (96, 109, 495), (495, 109, 108), (97, 495, 496), (496, 495, 497), (495, 108, 497), (497, 108, 107), (98, 496, 498), (498, 496, 499), (496, 497, 499), (499, 497, 500), (497, 107, 500), (500, 107, 106), (99, 498, 501), (501, 498, 502), (498, 499, 502), (502, 499, 503), (499, 500, 503), (503, 500, 504), (500, 106, 504), (504, 106, 105), (100, 501, 505), (505, 501, 506), (501, 502, 506), (506, 502, 507), (502, 503, 507), (507, 503, 508), (503, 504, 508), (508, 504, 509), (504, 105, 509), (509, 105, 104), (101, 505, 510), (510, 505, 511), (505, 506, 511), (511, 506, 512), (506, 507, 512), (512, 507, 513), (507, 508, 513), (513, 508, 514), (508, 509, 514), (514, 509, 515), (509, 104, 515), (515, 104, 103), (102, 510, 32), (32, 510, 31), (510, 511, 31), (31, 511, 30), (511, 512, 30), (30, 512, 29), (512, 513, 29), (29, 513, 28), (513, 514, 28), (28, 514, 27), (514, 515, 27), (27, 515, 26), (515, 103, 26), (26, 103, 1), (82, 10, 95), (83, 82, 516), (84, 83, 517), (85, 84, 519), (86, 85, 522), (87, 86, 526), (88, 87, 531), (82, 95, 516), (516, 95, 94), (83, 516, 517), (517, 516, 518), (516, 94, 518), (518, 94, 93), (84, 517, 519), (519, 517, 520), (517, 518, 520), (520, 518, 521), (518, 93, 521), (521, 93, 92), (85, 519, 522), (522, 519, 523), (519, 520, 523), (523, 520, 524), (520, 521, 524), (524, 521, 525), (521, 92, 525), (525, 92, 91), (86, 522, 526), (526, 522, 527), (522, 523, 527), (527, 523, 528), (523, 524, 528), (528, 524, 529), (524, 525, 529), (529, 525, 530), (525, 91, 530), (530, 91, 90), (87, 526, 531), (531, 526, 532), (526, 527, 532), (532, 527, 533), (527, 528, 533), (533, 528, 534), (528, 529, 534), (534, 529, 535), (529, 530, 535), (535, 530, 536), (530, 90, 536), (536, 90, 89), (88, 531, 39), (39, 531, 38), (531, 532, 38), (38, 532, 37), (532, 533, 37), (37, 533, 36), (533, 534, 36), (36, 534, 35), (534, 535, 35), (35, 535, 34), (535, 536, 34), (34, 536, 33), (536, 89, 33), (33, 89, 5), (46, 5, 81), (45, 46, 537), (44, 45, 538), (43, 44, 540), (42, 43, 543), (41, 42, 547), (40, 41, 552), (46, 81, 537), (537, 81, 80), (45, 537, 538), (538, 537, 539), (537, 80, 539), (539, 80, 79), (44, 538, 540), (540, 538, 541), (538, 539, 541), (541, 539, 542), (539, 79, 542), (542, 79, 78), (43, 540, 543), (543, 540, 544), (540, 541, 544), (544, 541, 545), (541, 542, 545), (545, 542, 546), (542, 78, 546), (546, 78, 77), (42, 543, 547), (547, 543, 548), (543, 544, 548), (548, 544, 549), (544, 545, 549), (549, 545, 550), (545, 546, 550), (550, 546, 551), (546, 77, 551), (551, 77, 76), (41, 547, 552), (552, 547, 553), (547, 548, 553), (553, 548, 554), (548, 549, 554), (554, 549, 555), (549, 550, 555), (555, 550, 556), (550, 551, 556), (556, 551, 557), (551, 76, 557), (557, 76, 75), (40, 552, 67), (67, 552, 66), (552, 553, 66), (66, 553, 65), (553, 554, 65), (65, 554, 64), (554, 555, 64), (64, 555, 63), (555, 556, 63), (63, 556, 62), (556, 557, 62), (62, 557, 61), (557, 75, 61), (61, 75, 4), (61, 4, 74), (62, 61, 558), (63, 62, 559), (64, 63, 561), (65, 64, 564), (66, 65, 568), (67, 66, 573), (61, 74, 558), (558, 74, 73), (62, 558, 559), (559, 558, 560), (558, 73, 560), (560, 73, 72), (63, 559, 561), (561, 559, 562), (559, 560, 562), (562, 560, 563), (560, 72, 563), (563, 72, 71), (64, 561, 564), (564, 561, 565), (561, 562, 565), (565, 562, 566), (562, 563, 566), (566, 563, 567), (563, 71, 567), (567, 71, 70), (65, 564, 568), (568, 564, 569), (564, 565, 569), (569, 565, 570), (565, 566, 570), (570, 566, 571), (566, 567, 571), (571, 567, 572), (567, 70, 572), (572, 70, 69), (66, 568, 573), (573, 568, 574), (568, 569, 574), (574, 569, 575), (569, 570, 575), (575, 570, 576), (570, 571, 576), (576, 571, 577), (571, 572, 577), (577, 572, 578), (572, 69, 578), (578, 69, 68), (67, 573, 53), (53, 573, 52), (573, 574, 52), (52, 574, 51), (574, 575, 51), (51, 575, 50), (575, 576, 50), (50, 576, 49), (576, 577, 49), (49, 577, 48), (577, 578, 48), (48, 578, 47), (578, 68, 47), (47, 68, 3), (47, 3, 60), (48, 47, 579), (49, 48, 580), (50, 49, 582), (51, 50, 585), (52, 51, 589), (53, 52, 594), (47, 60, 579), (579, 60, 59), (48, 579, 580), (580, 579, 581), (579, 59, 581), (581, 59, 58), (49, 580, 582), (582, 580, 583), (580, 581, 583), (583, 581, 584), (581, 58, 584), (584, 58, 57), (50, 582, 585), (585, 582, 586), (582, 583, 586), (586, 583, 587), (583, 584, 587), (587, 584, 588), (584, 57, 588), (588, 57, 56), (51, 585, 589), (589, 585, 590), (585, 586, 590), (590, 586, 591), (586, 587, 591), (591, 587, 592), (587, 588, 592), (592, 588, 593), (588, 56, 593), (593, 56, 55), (52, 589, 594), (594, 589, 595), (589, 590, 595), (595, 590, 596), (590, 591, 596), (596, 591, 597), (591, 592, 597), (597, 592, 598), (592, 593, 598), (598, 593, 599), (593, 55, 599), (599, 55, 54), (53, 594, 18), (18, 594, 17), (594, 595, 17), (17, 595, 16), (595, 596, 16), (16, 596, 15), (596, 597, 15), (15, 597, 14), (597, 598, 14), (14, 598, 13), (598, 599, 13), (13, 599, 12), (599, 54, 12), (12, 54, 2), (33, 5, 46), (34, 33, 600), (35, 34, 601), (36, 35, 603), (37, 36, 606), (38, 37, 610), (39, 38, 615), (33, 46, 600), (600, 46, 45), (34, 600, 601), (601, 600, 602), (600, 45, 602), (602, 45, 44), (35, 601, 603), (603, 601, 604), (601, 602, 604), (604, 602, 605), (602, 44, 605), (605, 44, 43), (36, 603, 606), (606, 603, 607), (603, 604, 607), (607, 604, 608), (604, 605, 608), (608, 605, 609), (605, 43, 609), (609, 43, 42), (37, 606, 610), (610, 606, 611), (606, 607, 611), (611, 607, 612), (607, 608, 612), (612, 608, 613), (608, 609, 613), (613, 609, 614), (609, 42, 614), (614, 42, 41), (38, 610, 615), (615, 610, 616), (610, 611, 616), (616, 611, 617), (611, 612, 617), (617, 612, 618), (612, 613, 618), (618, 613, 619), (613, 614, 619), (619, 614, 620), (614, 41, 620), (620, 41, 40), (39, 615, 25), (25, 615, 24), (615, 616, 24), (24, 616, 23), (616, 617, 23), (23, 617, 22), (617, 618, 22), (22, 618, 21), (618, 619, 21), (21, 619, 20), (619, 620, 20), (20, 620, 19), (620, 40, 19), (19, 40, 0), (12, 2, 32), (13, 12, 621), (14, 13, 622), (15, 14, 624), (16, 15, 627), (17, 16, 631), (18, 17, 636), (12, 32, 621), (621, 32, 31), (13, 621, 622), (622, 621, 623), (621, 31, 623), (623, 31, 30), (14, 622, 624), (624, 622, 625), (622, 623, 625), (625, 623, 626), (623, 30, 626), (626, 30, 29), (15, 624, 627), (627, 624, 628), (624, 625, 628), (628, 625, 629), (625, 626, 629), (629, 626, 630), (626, 29, 630), (630, 29, 28), (16, 627, 631), (631, 627, 632), (627, 628, 632), (632, 628, 633), (628, 629, 633), (633, 629, 634), (629, 630, 634), (634, 630, 635), (630, 28, 635), (635, 28, 27), (17, 631, 636), (636, 631, 637), (631, 632, 637), (637, 632, 638), (632, 633, 638), (638, 633, 639), (633, 634, 639), (639, 634, 640), (634, 635, 640), (640, 635, 641), (635, 27, 641), (641, 27, 26), (18, 636, 19), (19, 636, 20), (636, 637, 20), (20, 637, 21), (637, 638, 21), (21, 638, 22), (638, 639, 22), (22, 639, 23), (639, 640, 23), (23, 640, 24), (640, 641, 24), (24, 641, 25), (641, 26, 25), (25, 26, 1)])
me_icosphere.use_remesh_preserve_volume = False
me_icosphere.use_remesh_preserve_attributes = False
me_icosphere.use_mirror_vertex_groups = False
me_icosphere.update()

# ---- objects
ob_icosphere = bpy.data.objects.new('Icosphere', me_icosphere)
ob_lamp = bpy.data.objects.new('Lamp', light_lamp)
ob_camera = bpy.data.objects.new('Camera', cam_camera)

# ---- transforms, parenting, visibility, modifiers, constraints
ob_icosphere.location = (0.0, 0.0, 0.0)
ob_icosphere.lineart.crease_threshold = 0.0
ob_lamp.location = (4.076, 1.005, 5.904)
ob_lamp.rotation_euler = (0.6503, 0.05522, 1.866)
ob_lamp.lock_rotations_4d = False
ob_lamp.empty_display_type = 'ARROWS'
ob_lamp.color = (0.0, 0.0, 0.0, 0.0)
ob_lamp.lineart.crease_threshold = 0.0
ob_camera.location = (7.481, -6.508, 5.344)
ob_camera.rotation_euler = (1.109, 0.0, 0.8149)
ob_camera.lock_rotations_4d = False
ob_camera.empty_display_type = 'ARROWS'
ob_camera.color = (0.0, 0.0, 0.0, 0.0)
ob_camera.display_type = 'WIRE'
ob_camera.lineart.crease_threshold = 0.0

# ---- collection membership
col_collection_1.objects.link(ob_icosphere)
col_collection_1.objects.link(ob_lamp)
col_collection_1.objects.link(ob_camera)

# ---- scene / render settings (as saved in the file)
scene.camera = ob_camera
scene.frame_start = 1; scene.frame_end = 250; scene.frame_set(1)
scene.render.engine = 'BLENDER_EEVEE_NEXT'
scene.render.resolution_percentage = 50
scene.render.dither_intensity = 0.0
scene.cycles.use_denoising = False
scene.cycles.samples = 128
scene.cycles.sampling_pattern = 'TABULATED_SOBOL'
scene.cycles.use_adaptive_sampling = False
scene.cycles.use_light_tree = False
scene.cycles.blur_glossy = 0.0
scene.cycles.sample_clamp_indirect = 0.0
scene.view_settings.view_transform = 'Standard'
bpy.context.view_layer.update()
